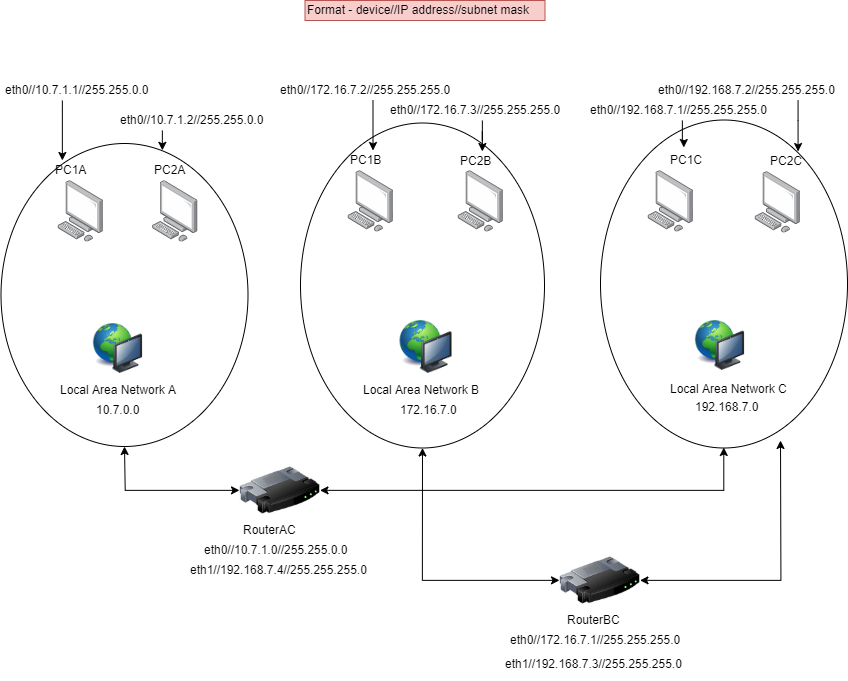

The diagram above was exported from draw.io. Its source (the exported page's mxGraphModel, read from the mxfile embedded in the PNG):
<mxGraphModel dx="1461" dy="693" grid="1" gridSize="10" guides="1" tooltips="1" connect="1" arrows="1" fold="1" page="1" pageScale="1" pageWidth="850" pageHeight="1100" math="0" shadow="0">
  <root>
    <mxCell id="0" />
    <mxCell id="1" parent="0" />
    <mxCell id="0OuZ-QkGttKta_Bg1Qw7-50" style="edgeStyle=orthogonalEdgeStyle;rounded=0;orthogonalLoop=1;jettySize=auto;html=1;entryX=0;entryY=0.5;entryDx=0;entryDy=0;startArrow=classic;startFill=1;" edge="1" parent="1" source="0OuZ-QkGttKta_Bg1Qw7-44" target="0OuZ-QkGttKta_Bg1Qw7-16">
      <mxGeometry relative="1" as="geometry" />
    </mxCell>
    <mxCell id="0OuZ-QkGttKta_Bg1Qw7-44" value="" style="ellipse;whiteSpace=wrap;html=1;rotation=90;" vertex="1" parent="1">
      <mxGeometry x="-27.5" y="221" width="303" height="247" as="geometry" />
    </mxCell>
    <mxCell id="0OuZ-QkGttKta_Bg1Qw7-41" value="" style="ellipse;whiteSpace=wrap;html=1;rotation=90;" vertex="1" parent="1">
      <mxGeometry x="559.5" y="210" width="328" height="247" as="geometry" />
    </mxCell>
    <mxCell id="0OuZ-QkGttKta_Bg1Qw7-52" style="edgeStyle=orthogonalEdgeStyle;rounded=0;orthogonalLoop=1;jettySize=auto;html=1;entryX=0;entryY=0.5;entryDx=0;entryDy=0;startArrow=classic;startFill=1;" edge="1" parent="1" source="0OuZ-QkGttKta_Bg1Qw7-40" target="0OuZ-QkGttKta_Bg1Qw7-17">
      <mxGeometry relative="1" as="geometry">
        <mxPoint x="422" y="650" as="targetPoint" />
        <Array as="points">
          <mxPoint x="422" y="630" />
        </Array>
      </mxGeometry>
    </mxCell>
    <mxCell id="0OuZ-QkGttKta_Bg1Qw7-40" value="" style="ellipse;whiteSpace=wrap;html=1;rotation=90;" vertex="1" parent="1">
      <mxGeometry x="259.5" y="213" width="325" height="244" as="geometry" />
    </mxCell>
    <mxCell id="0OuZ-QkGttKta_Bg1Qw7-1" value="" style="points=[];aspect=fixed;html=1;align=center;shadow=0;dashed=0;image;image=img/lib/allied_telesis/computer_and_terminals/Personal_Computer.svg;" vertex="1" parent="1">
      <mxGeometry x="152" y="230" width="45.6" height="61.800000000000004" as="geometry" />
    </mxCell>
    <mxCell id="0OuZ-QkGttKta_Bg1Qw7-2" value="" style="points=[];aspect=fixed;html=1;align=center;shadow=0;dashed=0;image;image=img/lib/allied_telesis/computer_and_terminals/Personal_Computer.svg;" vertex="1" parent="1">
      <mxGeometry x="347.5" y="220" width="45.6" height="61.800000000000004" as="geometry" />
    </mxCell>
    <mxCell id="0OuZ-QkGttKta_Bg1Qw7-3" value="" style="points=[];aspect=fixed;html=1;align=center;shadow=0;dashed=0;image;image=img/lib/allied_telesis/computer_and_terminals/Personal_Computer.svg;" vertex="1" parent="1">
      <mxGeometry x="57.5" y="230" width="45.6" height="61.800000000000004" as="geometry" />
    </mxCell>
    <mxCell id="0OuZ-QkGttKta_Bg1Qw7-4" value="" style="points=[];aspect=fixed;html=1;align=center;shadow=0;dashed=0;image;image=img/lib/allied_telesis/computer_and_terminals/Personal_Computer.svg;" vertex="1" parent="1">
      <mxGeometry x="457.5" y="220" width="45.6" height="61.800000000000004" as="geometry" />
    </mxCell>
    <mxCell id="0OuZ-QkGttKta_Bg1Qw7-5" value="" style="points=[];aspect=fixed;html=1;align=center;shadow=0;dashed=0;image;image=img/lib/allied_telesis/computer_and_terminals/Personal_Computer.svg;" vertex="1" parent="1">
      <mxGeometry x="647.5" y="220" width="45.6" height="61.800000000000004" as="geometry" />
    </mxCell>
    <mxCell id="0OuZ-QkGttKta_Bg1Qw7-6" value="" style="points=[];aspect=fixed;html=1;align=center;shadow=0;dashed=0;image;image=img/lib/allied_telesis/computer_and_terminals/Personal_Computer.svg;" vertex="1" parent="1">
      <mxGeometry x="754.5" y="221" width="45.6" height="61.800000000000004" as="geometry" />
    </mxCell>
    <mxCell id="0OuZ-QkGttKta_Bg1Qw7-7" value="PC1A" style="text;html=1;resizable=0;points=[];autosize=1;align=left;verticalAlign=top;spacingTop=-4;" vertex="1" parent="1">
      <mxGeometry x="53" y="210" width="50" height="20" as="geometry" />
    </mxCell>
    <mxCell id="0OuZ-QkGttKta_Bg1Qw7-8" value="PC2A" style="text;html=1;resizable=0;points=[];autosize=1;align=left;verticalAlign=top;spacingTop=-4;" vertex="1" parent="1">
      <mxGeometry x="152" y="210" width="50" height="20" as="geometry" />
    </mxCell>
    <mxCell id="0OuZ-QkGttKta_Bg1Qw7-9" value="PC1B" style="text;html=1;resizable=0;points=[];autosize=1;align=left;verticalAlign=top;spacingTop=-4;" vertex="1" parent="1">
      <mxGeometry x="347.5" y="200" width="50" height="20" as="geometry" />
    </mxCell>
    <mxCell id="0OuZ-QkGttKta_Bg1Qw7-10" value="PC2B&lt;br&gt;" style="text;html=1;resizable=0;points=[];autosize=1;align=left;verticalAlign=top;spacingTop=-4;" vertex="1" parent="1">
      <mxGeometry x="457.5" y="201" width="50" height="20" as="geometry" />
    </mxCell>
    <mxCell id="0OuZ-QkGttKta_Bg1Qw7-11" value="PC1C&lt;br&gt;" style="text;html=1;resizable=0;points=[];autosize=1;align=left;verticalAlign=top;spacingTop=-4;" vertex="1" parent="1">
      <mxGeometry x="667.5" y="200" width="50" height="20" as="geometry" />
    </mxCell>
    <mxCell id="0OuZ-QkGttKta_Bg1Qw7-12" value="PC2C" style="text;html=1;resizable=0;points=[];autosize=1;align=left;verticalAlign=top;spacingTop=-4;" vertex="1" parent="1">
      <mxGeometry x="767.5" y="201" width="50" height="20" as="geometry" />
    </mxCell>
    <mxCell id="0OuZ-QkGttKta_Bg1Qw7-13" value="" style="image;html=1;labelBackgroundColor=#ffffff;image=img/lib/clip_art/computers/Network_128x128.png" vertex="1" parent="1">
      <mxGeometry x="92.5" y="373" width="50" height="50" as="geometry" />
    </mxCell>
    <mxCell id="0OuZ-QkGttKta_Bg1Qw7-14" value="" style="image;html=1;labelBackgroundColor=#ffffff;image=img/lib/clip_art/computers/Network_128x128.png" vertex="1" parent="1">
      <mxGeometry x="398" y="370" width="55" height="53" as="geometry" />
    </mxCell>
    <mxCell id="0OuZ-QkGttKta_Bg1Qw7-15" value="" style="image;html=1;labelBackgroundColor=#ffffff;image=img/lib/clip_art/computers/Network_128x128.png" vertex="1" parent="1">
      <mxGeometry x="692.5" y="370" width="54" height="50" as="geometry" />
    </mxCell>
    <mxCell id="0OuZ-QkGttKta_Bg1Qw7-51" style="edgeStyle=orthogonalEdgeStyle;rounded=0;orthogonalLoop=1;jettySize=auto;html=1;entryX=1;entryY=0.5;entryDx=0;entryDy=0;startArrow=classic;startFill=1;" edge="1" parent="1" source="0OuZ-QkGttKta_Bg1Qw7-16" target="0OuZ-QkGttKta_Bg1Qw7-41">
      <mxGeometry relative="1" as="geometry" />
    </mxCell>
    <mxCell id="0OuZ-QkGttKta_Bg1Qw7-16" value="" style="image;html=1;labelBackgroundColor=#ffffff;image=img/lib/clip_art/networking/Router_128x128.png" vertex="1" parent="1">
      <mxGeometry x="239.5" y="500" width="80" height="80" as="geometry" />
    </mxCell>
    <mxCell id="0OuZ-QkGttKta_Bg1Qw7-55" style="edgeStyle=orthogonalEdgeStyle;rounded=0;orthogonalLoop=1;jettySize=auto;html=1;startArrow=classic;startFill=1;" edge="1" parent="1" source="0OuZ-QkGttKta_Bg1Qw7-17">
      <mxGeometry relative="1" as="geometry">
        <mxPoint x="780" y="490" as="targetPoint" />
      </mxGeometry>
    </mxCell>
    <mxCell id="0OuZ-QkGttKta_Bg1Qw7-17" value="" style="image;html=1;labelBackgroundColor=#ffffff;image=img/lib/clip_art/networking/Router_128x128.png" vertex="1" parent="1">
      <mxGeometry x="559.5" y="590" width="80" height="80" as="geometry" />
    </mxCell>
    <mxCell id="0OuZ-QkGttKta_Bg1Qw7-19" style="edgeStyle=orthogonalEdgeStyle;rounded=0;orthogonalLoop=1;jettySize=auto;html=1;" edge="1" parent="1" source="0OuZ-QkGttKta_Bg1Qw7-18" target="0OuZ-QkGttKta_Bg1Qw7-9">
      <mxGeometry relative="1" as="geometry">
        <Array as="points" />
      </mxGeometry>
    </mxCell>
    <mxCell id="0OuZ-QkGttKta_Bg1Qw7-18" value="eth0//172.16.7.2//255.255.255.0" style="text;html=1;resizable=0;points=[];autosize=1;align=left;verticalAlign=top;spacingTop=-4;" vertex="1" parent="1">
      <mxGeometry x="277.5" y="130" width="190" height="20" as="geometry" />
    </mxCell>
    <mxCell id="0OuZ-QkGttKta_Bg1Qw7-21" style="edgeStyle=orthogonalEdgeStyle;rounded=0;orthogonalLoop=1;jettySize=auto;html=1;" edge="1" parent="1" source="0OuZ-QkGttKta_Bg1Qw7-20" target="0OuZ-QkGttKta_Bg1Qw7-10">
      <mxGeometry relative="1" as="geometry" />
    </mxCell>
    <mxCell id="0OuZ-QkGttKta_Bg1Qw7-20" value="eth0//172.16.7.3//255.255.255.0" style="text;html=1;resizable=0;points=[];autosize=1;align=left;verticalAlign=top;spacingTop=-4;" vertex="1" parent="1">
      <mxGeometry x="387.5" y="150" width="190" height="20" as="geometry" />
    </mxCell>
    <mxCell id="0OuZ-QkGttKta_Bg1Qw7-25" style="edgeStyle=orthogonalEdgeStyle;rounded=0;orthogonalLoop=1;jettySize=auto;html=1;" edge="1" parent="1" source="0OuZ-QkGttKta_Bg1Qw7-22">
      <mxGeometry relative="1" as="geometry">
        <mxPoint x="162.5" y="200" as="targetPoint" />
        <Array as="points">
          <mxPoint x="162.5" y="190" />
          <mxPoint x="162.5" y="190" />
        </Array>
      </mxGeometry>
    </mxCell>
    <mxCell id="0OuZ-QkGttKta_Bg1Qw7-22" value="eth0//10.7.1.2//255.255.0.0" style="text;html=1;resizable=0;points=[];autosize=1;align=left;verticalAlign=top;spacingTop=-4;" vertex="1" parent="1">
      <mxGeometry x="117.5" y="160" width="160" height="20" as="geometry" />
    </mxCell>
    <mxCell id="0OuZ-QkGttKta_Bg1Qw7-23" value="Format - device//IP address//subnet mask" style="text;html=1;resizable=0;points=[];autosize=1;align=left;verticalAlign=top;spacingTop=-4;fillColor=#f8cecc;strokeColor=#b85450;" vertex="1" parent="1">
      <mxGeometry x="304.5" y="50" width="240" height="20" as="geometry" />
    </mxCell>
    <mxCell id="0OuZ-QkGttKta_Bg1Qw7-27" style="edgeStyle=orthogonalEdgeStyle;rounded=0;orthogonalLoop=1;jettySize=auto;html=1;" edge="1" parent="1" source="0OuZ-QkGttKta_Bg1Qw7-26" target="0OuZ-QkGttKta_Bg1Qw7-7">
      <mxGeometry relative="1" as="geometry">
        <Array as="points">
          <mxPoint x="62.5" y="160" />
          <mxPoint x="62.5" y="160" />
        </Array>
      </mxGeometry>
    </mxCell>
    <mxCell id="0OuZ-QkGttKta_Bg1Qw7-26" value="eth0//10.7.1.1//255.255.0.0" style="text;html=1;resizable=0;points=[];autosize=1;align=left;verticalAlign=top;spacingTop=-4;" vertex="1" parent="1">
      <mxGeometry x="2.5" y="130" width="160" height="20" as="geometry" />
    </mxCell>
    <mxCell id="0OuZ-QkGttKta_Bg1Qw7-33" style="edgeStyle=orthogonalEdgeStyle;rounded=0;orthogonalLoop=1;jettySize=auto;html=1;entryX=0.308;entryY=-0.17;entryDx=0;entryDy=0;entryPerimeter=0;" edge="1" parent="1" source="0OuZ-QkGttKta_Bg1Qw7-28" target="0OuZ-QkGttKta_Bg1Qw7-11">
      <mxGeometry relative="1" as="geometry" />
    </mxCell>
    <mxCell id="0OuZ-QkGttKta_Bg1Qw7-28" value="eth0//192.168.7.1//255.255.255.0" style="text;html=1;resizable=0;points=[];autosize=1;align=left;verticalAlign=top;spacingTop=-4;" vertex="1" parent="1">
      <mxGeometry x="587.5" y="150" width="190" height="20" as="geometry" />
    </mxCell>
    <mxCell id="0OuZ-QkGttKta_Bg1Qw7-42" style="edgeStyle=orthogonalEdgeStyle;rounded=0;orthogonalLoop=1;jettySize=auto;html=1;" edge="1" parent="1" source="0OuZ-QkGttKta_Bg1Qw7-29" target="0OuZ-QkGttKta_Bg1Qw7-12">
      <mxGeometry relative="1" as="geometry">
        <Array as="points">
          <mxPoint x="797.5" y="170" />
          <mxPoint x="797.5" y="170" />
        </Array>
      </mxGeometry>
    </mxCell>
    <mxCell id="0OuZ-QkGttKta_Bg1Qw7-29" value="eth0//192.168.7.2//255.255.255.0" style="text;html=1;resizable=0;points=[];autosize=1;align=left;verticalAlign=top;spacingTop=-4;" vertex="1" parent="1">
      <mxGeometry x="655.5" y="130" width="190" height="20" as="geometry" />
    </mxCell>
    <mxCell id="0OuZ-QkGttKta_Bg1Qw7-34" value="Local Area Network A&lt;br&gt;" style="text;html=1;resizable=0;points=[];autosize=1;align=left;verticalAlign=top;spacingTop=-4;" vertex="1" parent="1">
      <mxGeometry x="57.5" y="430" width="130" height="20" as="geometry" />
    </mxCell>
    <mxCell id="0OuZ-QkGttKta_Bg1Qw7-35" value="Local Area Network B" style="text;html=1;resizable=0;points=[];autosize=1;align=left;verticalAlign=top;spacingTop=-4;" vertex="1" parent="1">
      <mxGeometry x="360.5" y="430" width="130" height="20" as="geometry" />
    </mxCell>
    <mxCell id="0OuZ-QkGttKta_Bg1Qw7-36" value="Local Area Network C" style="text;html=1;resizable=0;points=[];autosize=1;align=left;verticalAlign=top;spacingTop=-4;" vertex="1" parent="1">
      <mxGeometry x="667.5" y="429" width="130" height="20" as="geometry" />
    </mxCell>
    <mxCell id="0OuZ-QkGttKta_Bg1Qw7-53" value="RouterAC&lt;br&gt;" style="text;html=1;resizable=0;points=[];autosize=1;align=left;verticalAlign=top;spacingTop=-4;" vertex="1" parent="1">
      <mxGeometry x="240.5" y="570" width="70" height="20" as="geometry" />
    </mxCell>
    <mxCell id="0OuZ-QkGttKta_Bg1Qw7-46" value="RouterBC" style="text;html=1;resizable=0;points=[];autosize=1;align=left;verticalAlign=top;spacingTop=-4;" vertex="1" parent="1">
      <mxGeometry x="564.5" y="660" width="70" height="20" as="geometry" />
    </mxCell>
    <mxCell id="0OuZ-QkGttKta_Bg1Qw7-47" value="10.7.0.0" style="text;html=1;resizable=0;points=[];autosize=1;align=left;verticalAlign=top;spacingTop=-4;" vertex="1" parent="1">
      <mxGeometry x="94" y="450" width="60" height="20" as="geometry" />
    </mxCell>
    <mxCell id="0OuZ-QkGttKta_Bg1Qw7-48" value="172.16.7.0" style="text;html=1;resizable=0;points=[];autosize=1;align=left;verticalAlign=top;spacingTop=-4;" vertex="1" parent="1">
      <mxGeometry x="397.5" y="450" width="70" height="20" as="geometry" />
    </mxCell>
    <mxCell id="0OuZ-QkGttKta_Bg1Qw7-49" value="192.168.7.0" style="text;html=1;resizable=0;points=[];autosize=1;align=left;verticalAlign=top;spacingTop=-4;" vertex="1" parent="1">
      <mxGeometry x="693" y="447" width="80" height="20" as="geometry" />
    </mxCell>
    <mxCell id="0OuZ-QkGttKta_Bg1Qw7-56" value="eth0//10.7.1.0//255.255.0.0" style="text;html=1;resizable=0;points=[];autosize=1;align=left;verticalAlign=top;spacingTop=-4;" vertex="1" parent="1">
      <mxGeometry x="202" y="590" width="160" height="20" as="geometry" />
    </mxCell>
    <mxCell id="0OuZ-QkGttKta_Bg1Qw7-59" value="eth1//192.168.7.4//255.255.255.0" style="text;html=1;resizable=0;points=[];autosize=1;align=left;verticalAlign=top;spacingTop=-4;" vertex="1" parent="1">
      <mxGeometry x="187.5" y="610" width="190" height="20" as="geometry" />
    </mxCell>
    <mxCell id="0OuZ-QkGttKta_Bg1Qw7-61" value="eth1//192.168.7.3//255.255.255.0" style="text;html=1;" vertex="1" parent="1">
      <mxGeometry x="503" y="700" width="200" height="30" as="geometry" />
    </mxCell>
    <mxCell id="0OuZ-QkGttKta_Bg1Qw7-62" value="eth0//172.16.7.1//255.255.255.0" style="text;html=1;resizable=0;points=[];autosize=1;align=left;verticalAlign=top;spacingTop=-4;" vertex="1" parent="1">
      <mxGeometry x="507.5" y="680" width="190" height="20" as="geometry" />
    </mxCell>
  </root>
</mxGraphModel>